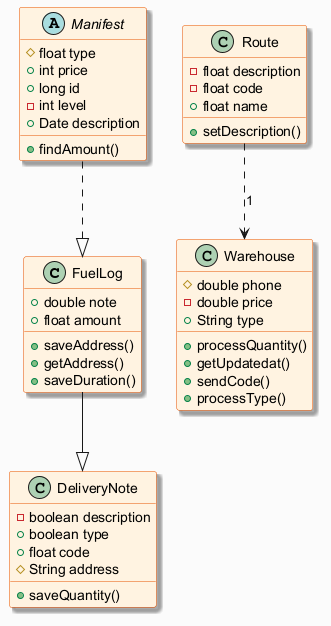

The diagram above was rendered by PlantUML. Its source (embedded in the PNG):
@startuml
skinparam backgroundColor #FAFAFA
skinparam classBackgroundColor #FFF3E0
skinparam classBorderColor #E65100
skinparam shadowing true
class FuelLog {
  +double note
  +float amount
  +saveAddress()
  +getAddress()
  +saveDuration()
}
class Route {
  -float description
  -float code
  +float name
  +setDescription()
}
class DeliveryNote {
  -boolean description
  +boolean type
  +float code
  #String address
  +saveQuantity()
}
abstract class Manifest {
  #float type
  +int price
  +long id
  -int level
  +Date description
  +findAmount()
}
class Warehouse {
  #double phone
  -double price
  +String type
  +processQuantity()
  +getUpdatedat()
  +sendCode()
  +processType()
}
Route ..> Warehouse : "1"
FuelLog --|> DeliveryNote
Manifest ..|> FuelLog
@enduml